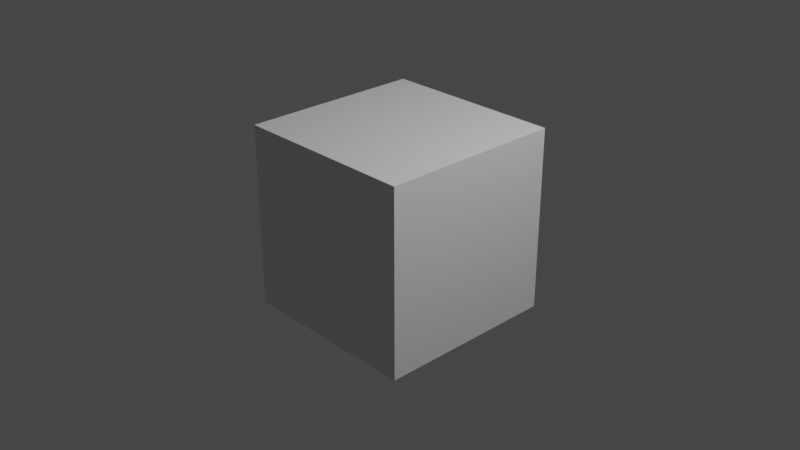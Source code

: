 # Source: testing_blender.blend  (saved by Blender 2.80.75; exported with 4.5.12 LTS)
import bpy
from mathutils import Matrix  # noqa: F401  (used for matrix-valued properties, if any)

bpy.ops.wm.read_factory_settings(use_empty=True)
scene = bpy.context.scene
scene.name = 'Scene'

# ---- collections
col_collection = bpy.data.collections.new('Collection'); scene.collection.children.link(col_collection)

# ---- materials (node trees are filled in below, after node groups)
mat_material = bpy.data.materials.new('Material')
mat_material.alpha_threshold = 0.0
mat_material.use_transparent_shadow = False
mat_material.line_color = (0.0, 0.0, 0.0, 1.0)

# ---- material node trees
mat_material.use_nodes = True; mat_material.node_tree.nodes.clear()
_N = mat_material.node_tree.nodes; _L = mat_material.node_tree.links
n0 = _N.new('ShaderNodeOutputMaterial'); n0.name = 'Material Output'; n0.location = (300, 300)
n1 = _N.new('ShaderNodeBsdfPrincipled'); n1.name = 'Principled BSDF'; n1.location = (10, 300)
n1.distribution = 'GGX'
n1.subsurface_method = 'BURLEY'
n1.inputs[2].default_value = 0.4
n1.inputs[3].default_value = 1.45
n1.inputs[27].default_value = (0.0, 0.0, 0.0, 1.0)
n1.inputs[28].default_value = 1.0
_L.new(n1.outputs[0], n0.inputs[0])
n0.is_active_output = True

# ---- world
world_world = bpy.data.worlds.new('World'); scene.world = world_world
world_world.use_nodes = True; world_world.node_tree.nodes.clear()
_N = world_world.node_tree.nodes; _L = world_world.node_tree.links
n0 = _N.new('ShaderNodeOutputWorld'); n0.name = 'World Output'; n0.location = (300, 300)
n1 = _N.new('ShaderNodeBackground'); n1.name = 'Background'; n1.location = (10, 300)
n1.inputs[0].default_value = (0.05088, 0.05088, 0.05088, 1.0)
_L.new(n1.outputs[0], n0.inputs[0])
n0.is_active_output = True
world_world.color = (0.05088, 0.05088, 0.05088)
world_world.use_sun_shadow = False
world_world.sun_shadow_jitter_overblur = 0.0

# ---- cameras
cam_camera = bpy.data.cameras.new('Camera')
cam_camera.clip_end = 100.0
cam_camera.ortho_scale = 7.314

# ---- lights
light_light = bpy.data.lights.new('Light', 'POINT')
light_light.transmission_factor = 0.0
light_light.energy = 1000.0
light_light.shadow_soft_size = 0.1
light_light.shadow_maximum_resolution = 0.006
light_light.use_absolute_resolution = True

# ---- meshes
me_cube = bpy.data.meshes.new('Cube')
me_cube.from_pydata([(1.0, 1.0, 1.0), (1.0, 1.0, -1.0), (1.0, -1.0, 1.0), (1.0, -1.0, -1.0), (-1.0, 1.0, 1.0), (-1.0, 1.0, -1.0), (-1.0, -1.0, 1.0), (-1.0, -1.0, -1.0)], [], [(0, 4, 6, 2), (3, 2, 6, 7), (7, 6, 4, 5), (5, 1, 3, 7), (1, 0, 2, 3), (5, 4, 0, 1)])
_uv = me_cube.uv_layers.new(name='UVMap')
_uv.uv.foreach_set('vector', [0.375, 0.0, 0.625, 0.0, 0.625, 0.25, 0.375, 0.25, 0.375, 0.25, 0.625, 0.25, 0.625, 0.5, 0.375, 0.5, 0.375, 0.5, 0.625, 0.5, 0.625, 0.75, 0.375, 0.75, 0.375, 0.75, 0.625, 0.75, 0.625, 1.0, 0.375, 1.0, 0.125, 0.5, 0.375, 0.5, 0.375, 0.75, 0.125, 0.75, 0.625, 0.5, 0.875, 0.5, 0.875, 0.75, 0.625, 0.75])
me_cube.materials.append(mat_material)
me_cube.use_remesh_preserve_volume = False
me_cube.use_remesh_preserve_attributes = False
me_cube.use_mirror_vertex_groups = False
me_cube.update()

# ---- objects
ob_cube = bpy.data.objects.new('Cube', me_cube)
ob_light = bpy.data.objects.new('Light', light_light)
ob_camera = bpy.data.objects.new('Camera', cam_camera)

# ---- transforms, parenting, visibility, modifiers, constraints
ob_cube.location = (0.0, 0.0, 0.0)
ob_cube.lock_rotations_4d = False
ob_cube.empty_display_type = 'ARROWS'
ob_cube.lineart.crease_threshold = 0.0
ob_light.location = (4.076, 1.005, 5.904)
ob_light.rotation_euler = (0.6503, 0.05522, 1.866)
ob_light.lock_rotations_4d = False
ob_light.empty_display_type = 'ARROWS'
ob_light.color = (0.0, 0.0, 0.0, 0.0)
ob_light.lineart.crease_threshold = 0.0
ob_camera.location = (7.359, -6.926, 4.958)
ob_camera.rotation_euler = (1.109, 0.0, 0.8149)
ob_camera.lock_rotations_4d = False
ob_camera.empty_display_type = 'ARROWS'
ob_camera.color = (0.0, 0.0, 0.0, 0.0)
ob_camera.display_type = 'WIRE'
ob_camera.lineart.crease_threshold = 0.0

# ---- collection membership
col_collection.objects.link(ob_cube)
col_collection.objects.link(ob_light)
col_collection.objects.link(ob_camera)

# ---- scene / render settings (as saved in the file)
scene.camera = ob_camera
scene.frame_start = 1; scene.frame_end = 250; scene.frame_set(0)
scene.render.engine = 'BLENDER_EEVEE_NEXT'
scene.cycles.use_denoising = False
scene.cycles.samples = 128
scene.cycles.sampling_pattern = 'TABULATED_SOBOL'
scene.cycles.use_adaptive_sampling = False
scene.cycles.use_light_tree = False
scene.view_settings.view_transform = 'Filmic'
bpy.context.view_layer.update()
